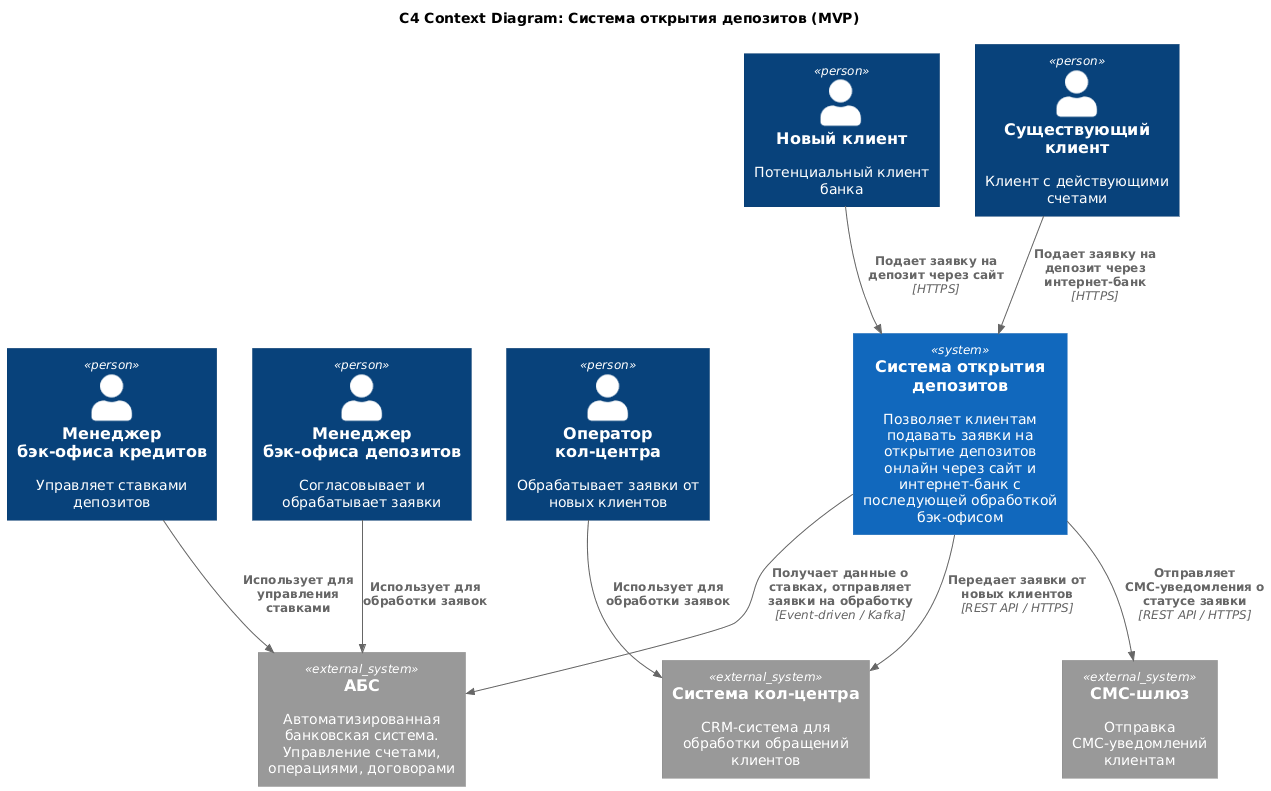

The diagram above was rendered by PlantUML. Its source (embedded in the PNG):
@startuml C4_Context_Diagram
!include https://raw.githubusercontent.com/RicardoNiepel/C4-PlantUML/master/C4_Component.puml

title C4 Context Diagram: Система открытия депозитов (MVP)

Person(new_client, "Новый клиент", "Потенциальный клиент банка")
Person(existing_client, "Существующий клиент", "Клиент с действующими счетами")
Person(call_operator, "Оператор кол-центра", "Обрабатывает заявки от новых клиентов")
Person(backoffice_deposit, "Менеджер бэк-офиса депозитов", "Согласовывает и обрабатывает заявки")
Person(backoffice_credit, "Менеджер бэк-офиса кредитов", "Управляет ставками депозитов")

System(deposit_system, "Система открытия депозитов", "Позволяет клиентам подавать заявки на открытие депозитов онлайн через сайт и интернет-банк с последующей обработкой бэк-офисом")

System_Ext(abs_system, "АБС", "Автоматизированная банковская система. Управление счетами, операциями, договорами")
System_Ext(call_system, "Система кол-центра", "CRM-система для обработки обращений клиентов")
System_Ext(sms_system, "СМС-шлюз", "Отправка СМС-уведомлений клиентам")

Rel(new_client, deposit_system, "Подает заявку на депозит через сайт", "HTTPS")
Rel(existing_client, deposit_system, "Подает заявку на депозит через интернет-банк", "HTTPS")

Rel(deposit_system, call_system, "Передает заявки от новых клиентов", "REST API / HTTPS")
Rel(deposit_system, abs_system, "Получает данные о ставках, отправляет заявки на обработку", "Event-driven / Kafka")
Rel(deposit_system, sms_system, "Отправляет СМС-уведомления о статусе заявки", "REST API / HTTPS")

Rel(call_operator, call_system, "Использует для обработки заявок")
Rel(backoffice_deposit, abs_system, "Использует для обработки заявок")
Rel(backoffice_credit, abs_system, "Использует для управления ставками")


@enduml